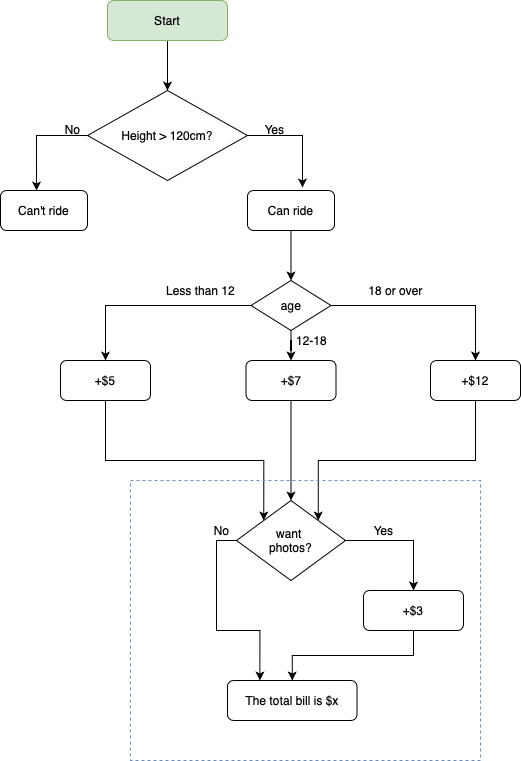

The diagram above was exported from draw.io. Its source (the exported page's mxGraphModel, read from the mxfile embedded in the PNG):
<mxGraphModel dx="891" dy="620" grid="1" gridSize="10" guides="1" tooltips="1" connect="1" arrows="1" fold="1" page="1" pageScale="1" pageWidth="827" pageHeight="1169" math="0" shadow="0">
  <root>
    <mxCell id="0" />
    <mxCell id="1" parent="0" />
    <mxCell id="Pn8fTQrSeP5vRvdxLiqo-7" style="edgeStyle=orthogonalEdgeStyle;rounded=0;orthogonalLoop=1;jettySize=auto;html=1;entryX=0.632;entryY=-0.075;entryDx=0;entryDy=0;entryPerimeter=0;" parent="1" source="Pn8fTQrSeP5vRvdxLiqo-1" target="Pn8fTQrSeP5vRvdxLiqo-5" edge="1">
      <mxGeometry relative="1" as="geometry">
        <Array as="points">
          <mxPoint x="332" y="155" />
        </Array>
      </mxGeometry>
    </mxCell>
    <mxCell id="Pn8fTQrSeP5vRvdxLiqo-9" style="edgeStyle=orthogonalEdgeStyle;rounded=0;orthogonalLoop=1;jettySize=auto;html=1;entryX=0.414;entryY=0;entryDx=0;entryDy=0;entryPerimeter=0;" parent="1" source="Pn8fTQrSeP5vRvdxLiqo-1" target="Pn8fTQrSeP5vRvdxLiqo-4" edge="1">
      <mxGeometry relative="1" as="geometry">
        <mxPoint x="14" y="190" as="targetPoint" />
        <Array as="points">
          <mxPoint x="66" y="155" />
        </Array>
      </mxGeometry>
    </mxCell>
    <mxCell id="Pn8fTQrSeP5vRvdxLiqo-1" value="Height &amp;gt; 120cm?" style="rhombus;whiteSpace=wrap;html=1;" parent="1" vertex="1">
      <mxGeometry x="117" y="110" width="160" height="90" as="geometry" />
    </mxCell>
    <mxCell id="Pn8fTQrSeP5vRvdxLiqo-3" style="edgeStyle=orthogonalEdgeStyle;rounded=0;orthogonalLoop=1;jettySize=auto;html=1;" parent="1" source="Pn8fTQrSeP5vRvdxLiqo-2" target="Pn8fTQrSeP5vRvdxLiqo-1" edge="1">
      <mxGeometry relative="1" as="geometry" />
    </mxCell>
    <mxCell id="Pn8fTQrSeP5vRvdxLiqo-2" value="Start" style="rounded=1;whiteSpace=wrap;html=1;fillColor=#d5e8d4;strokeColor=#82b366;" parent="1" vertex="1">
      <mxGeometry x="137" y="20" width="120" height="40" as="geometry" />
    </mxCell>
    <mxCell id="Pn8fTQrSeP5vRvdxLiqo-4" value="Can't ride" style="rounded=1;whiteSpace=wrap;html=1;" parent="1" vertex="1">
      <mxGeometry x="30" y="210" width="87" height="40" as="geometry" />
    </mxCell>
    <mxCell id="DJ92_PNdtjdrQYHPgFHg-2" style="edgeStyle=orthogonalEdgeStyle;rounded=0;orthogonalLoop=1;jettySize=auto;html=1;" parent="1" source="Pn8fTQrSeP5vRvdxLiqo-5" target="DJ92_PNdtjdrQYHPgFHg-1" edge="1">
      <mxGeometry relative="1" as="geometry" />
    </mxCell>
    <mxCell id="Pn8fTQrSeP5vRvdxLiqo-5" value="Can ride" style="rounded=1;whiteSpace=wrap;html=1;" parent="1" vertex="1">
      <mxGeometry x="277" y="210" width="87" height="40" as="geometry" />
    </mxCell>
    <mxCell id="Pn8fTQrSeP5vRvdxLiqo-10" value="No" style="text;html=1;align=center;verticalAlign=middle;resizable=0;points=[];autosize=1;" parent="1" vertex="1">
      <mxGeometry x="87" y="139" width="30" height="20" as="geometry" />
    </mxCell>
    <mxCell id="Pn8fTQrSeP5vRvdxLiqo-11" value="Yes" style="text;html=1;align=center;verticalAlign=middle;resizable=0;points=[];autosize=1;" parent="1" vertex="1">
      <mxGeometry x="284" y="139" width="40" height="20" as="geometry" />
    </mxCell>
    <mxCell id="DJ92_PNdtjdrQYHPgFHg-4" value="" style="edgeStyle=orthogonalEdgeStyle;rounded=0;orthogonalLoop=1;jettySize=auto;html=1;entryX=0.5;entryY=0;entryDx=0;entryDy=0;" parent="1" source="DJ92_PNdtjdrQYHPgFHg-1" target="DJ92_PNdtjdrQYHPgFHg-6" edge="1">
      <mxGeometry relative="1" as="geometry">
        <mxPoint x="200.5" y="325" as="targetPoint" />
      </mxGeometry>
    </mxCell>
    <mxCell id="DJ92_PNdtjdrQYHPgFHg-10" style="edgeStyle=orthogonalEdgeStyle;rounded=0;orthogonalLoop=1;jettySize=auto;html=1;entryX=0.5;entryY=0;entryDx=0;entryDy=0;" parent="1" source="DJ92_PNdtjdrQYHPgFHg-1" target="DJ92_PNdtjdrQYHPgFHg-8" edge="1">
      <mxGeometry relative="1" as="geometry" />
    </mxCell>
    <mxCell id="DJ92_PNdtjdrQYHPgFHg-12" style="edgeStyle=orthogonalEdgeStyle;rounded=0;orthogonalLoop=1;jettySize=auto;html=1;entryX=0.5;entryY=0;entryDx=0;entryDy=0;" parent="1" source="DJ92_PNdtjdrQYHPgFHg-1" target="DJ92_PNdtjdrQYHPgFHg-9" edge="1">
      <mxGeometry relative="1" as="geometry" />
    </mxCell>
    <mxCell id="DJ92_PNdtjdrQYHPgFHg-1" value="age" style="rhombus;whiteSpace=wrap;html=1;" parent="1" vertex="1">
      <mxGeometry x="280.5" y="300" width="80" height="50" as="geometry" />
    </mxCell>
    <mxCell id="DJ92_PNdtjdrQYHPgFHg-22" style="edgeStyle=orthogonalEdgeStyle;rounded=0;orthogonalLoop=1;jettySize=auto;html=1;entryX=0;entryY=0;entryDx=0;entryDy=0;" parent="1" source="DJ92_PNdtjdrQYHPgFHg-6" target="DJ92_PNdtjdrQYHPgFHg-19" edge="1">
      <mxGeometry relative="1" as="geometry">
        <Array as="points">
          <mxPoint x="135" y="480" />
          <mxPoint x="293" y="480" />
        </Array>
      </mxGeometry>
    </mxCell>
    <mxCell id="DJ92_PNdtjdrQYHPgFHg-6" value="+$5" style="rounded=1;whiteSpace=wrap;html=1;" parent="1" vertex="1">
      <mxGeometry x="90" y="380" width="90" height="40" as="geometry" />
    </mxCell>
    <mxCell id="DJ92_PNdtjdrQYHPgFHg-7" value="Less than 12" style="text;html=1;align=center;verticalAlign=middle;resizable=0;points=[];autosize=1;" parent="1" vertex="1">
      <mxGeometry x="190" y="300" width="80" height="20" as="geometry" />
    </mxCell>
    <mxCell id="DJ92_PNdtjdrQYHPgFHg-20" style="edgeStyle=orthogonalEdgeStyle;rounded=0;orthogonalLoop=1;jettySize=auto;html=1;" parent="1" source="DJ92_PNdtjdrQYHPgFHg-8" target="DJ92_PNdtjdrQYHPgFHg-19" edge="1">
      <mxGeometry relative="1" as="geometry" />
    </mxCell>
    <mxCell id="DJ92_PNdtjdrQYHPgFHg-8" value="+$7" style="rounded=1;whiteSpace=wrap;html=1;" parent="1" vertex="1">
      <mxGeometry x="275.5" y="380" width="90" height="40" as="geometry" />
    </mxCell>
    <mxCell id="DJ92_PNdtjdrQYHPgFHg-21" style="edgeStyle=orthogonalEdgeStyle;rounded=0;orthogonalLoop=1;jettySize=auto;html=1;entryX=1;entryY=0;entryDx=0;entryDy=0;" parent="1" source="DJ92_PNdtjdrQYHPgFHg-9" target="DJ92_PNdtjdrQYHPgFHg-19" edge="1">
      <mxGeometry relative="1" as="geometry">
        <Array as="points">
          <mxPoint x="505" y="480" />
          <mxPoint x="348" y="480" />
        </Array>
      </mxGeometry>
    </mxCell>
    <mxCell id="DJ92_PNdtjdrQYHPgFHg-9" value="+$12" style="rounded=1;whiteSpace=wrap;html=1;" parent="1" vertex="1">
      <mxGeometry x="460" y="380" width="90" height="40" as="geometry" />
    </mxCell>
    <mxCell id="DJ92_PNdtjdrQYHPgFHg-11" value="12-18" style="text;html=1;align=center;verticalAlign=middle;resizable=0;points=[];autosize=1;" parent="1" vertex="1">
      <mxGeometry x="315.5" y="350" width="50" height="20" as="geometry" />
    </mxCell>
    <mxCell id="DJ92_PNdtjdrQYHPgFHg-13" value="18 or over" style="text;html=1;align=center;verticalAlign=middle;resizable=0;points=[];autosize=1;" parent="1" vertex="1">
      <mxGeometry x="390" y="300" width="70" height="20" as="geometry" />
    </mxCell>
    <mxCell id="DJ92_PNdtjdrQYHPgFHg-24" style="edgeStyle=orthogonalEdgeStyle;rounded=0;orthogonalLoop=1;jettySize=auto;html=1;" parent="1" source="DJ92_PNdtjdrQYHPgFHg-19" target="DJ92_PNdtjdrQYHPgFHg-23" edge="1">
      <mxGeometry relative="1" as="geometry" />
    </mxCell>
    <mxCell id="cCg2t-Y2QQXfWLZu2Pxy-7" style="edgeStyle=orthogonalEdgeStyle;rounded=0;orthogonalLoop=1;jettySize=auto;html=1;exitX=0;exitY=0.5;exitDx=0;exitDy=0;entryX=0.25;entryY=0;entryDx=0;entryDy=0;" parent="1" source="DJ92_PNdtjdrQYHPgFHg-19" target="cCg2t-Y2QQXfWLZu2Pxy-4" edge="1">
      <mxGeometry relative="1" as="geometry" />
    </mxCell>
    <mxCell id="DJ92_PNdtjdrQYHPgFHg-19" value="want &lt;br&gt;photos?" style="rhombus;whiteSpace=wrap;html=1;strokeColor=#000000;fillColor=none;" parent="1" vertex="1">
      <mxGeometry x="266" y="520" width="109" height="80" as="geometry" />
    </mxCell>
    <mxCell id="cCg2t-Y2QQXfWLZu2Pxy-5" style="edgeStyle=orthogonalEdgeStyle;rounded=0;orthogonalLoop=1;jettySize=auto;html=1;exitX=0.5;exitY=1;exitDx=0;exitDy=0;entryX=0.5;entryY=0;entryDx=0;entryDy=0;" parent="1" source="DJ92_PNdtjdrQYHPgFHg-23" target="cCg2t-Y2QQXfWLZu2Pxy-4" edge="1">
      <mxGeometry relative="1" as="geometry" />
    </mxCell>
    <mxCell id="DJ92_PNdtjdrQYHPgFHg-23" value="+$3" style="rounded=1;whiteSpace=wrap;html=1;strokeColor=#000000;fillColor=none;" parent="1" vertex="1">
      <mxGeometry x="393" y="610" width="100" height="40" as="geometry" />
    </mxCell>
    <mxCell id="DJ92_PNdtjdrQYHPgFHg-25" value="Yes" style="text;html=1;align=center;verticalAlign=middle;resizable=0;points=[];autosize=1;" parent="1" vertex="1">
      <mxGeometry x="393" y="540" width="40" height="20" as="geometry" />
    </mxCell>
    <mxCell id="DJ92_PNdtjdrQYHPgFHg-26" value="" style="rounded=0;whiteSpace=wrap;html=1;strokeColor=#6c8ebf;fillColor=none;dashed=1;" parent="1" vertex="1">
      <mxGeometry x="160" y="500" width="350" height="280" as="geometry" />
    </mxCell>
    <mxCell id="cCg2t-Y2QQXfWLZu2Pxy-4" value="The total bill is $x" style="rounded=1;whiteSpace=wrap;html=1;strokeColor=#000000;fillColor=none;" parent="1" vertex="1">
      <mxGeometry x="257" y="700" width="129.5" height="40" as="geometry" />
    </mxCell>
    <mxCell id="cCg2t-Y2QQXfWLZu2Pxy-8" value="No" style="text;html=1;align=center;verticalAlign=middle;resizable=0;points=[];autosize=1;" parent="1" vertex="1">
      <mxGeometry x="236" y="540" width="30" height="20" as="geometry" />
    </mxCell>
  </root>
</mxGraphModel>